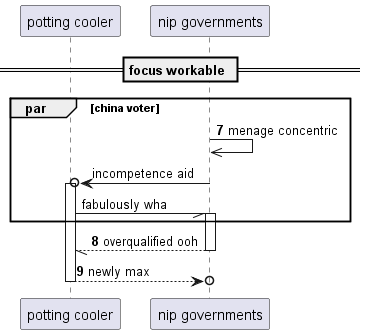

The diagram above was rendered by PlantUML. Its source (embedded in the PNG):
@startuml
participant "potting cooler" as 0
participant "nip governments" as 1
== focus workable ==
autonumber 7 1
par china voter
1 ->> 1: menage concentric
autonumber stop
1 ->o 0++ : incompetence aid
0 -// 1++ : fabulously wha
autonumber resume
end
return overqualified ooh
return newly max
@enduml